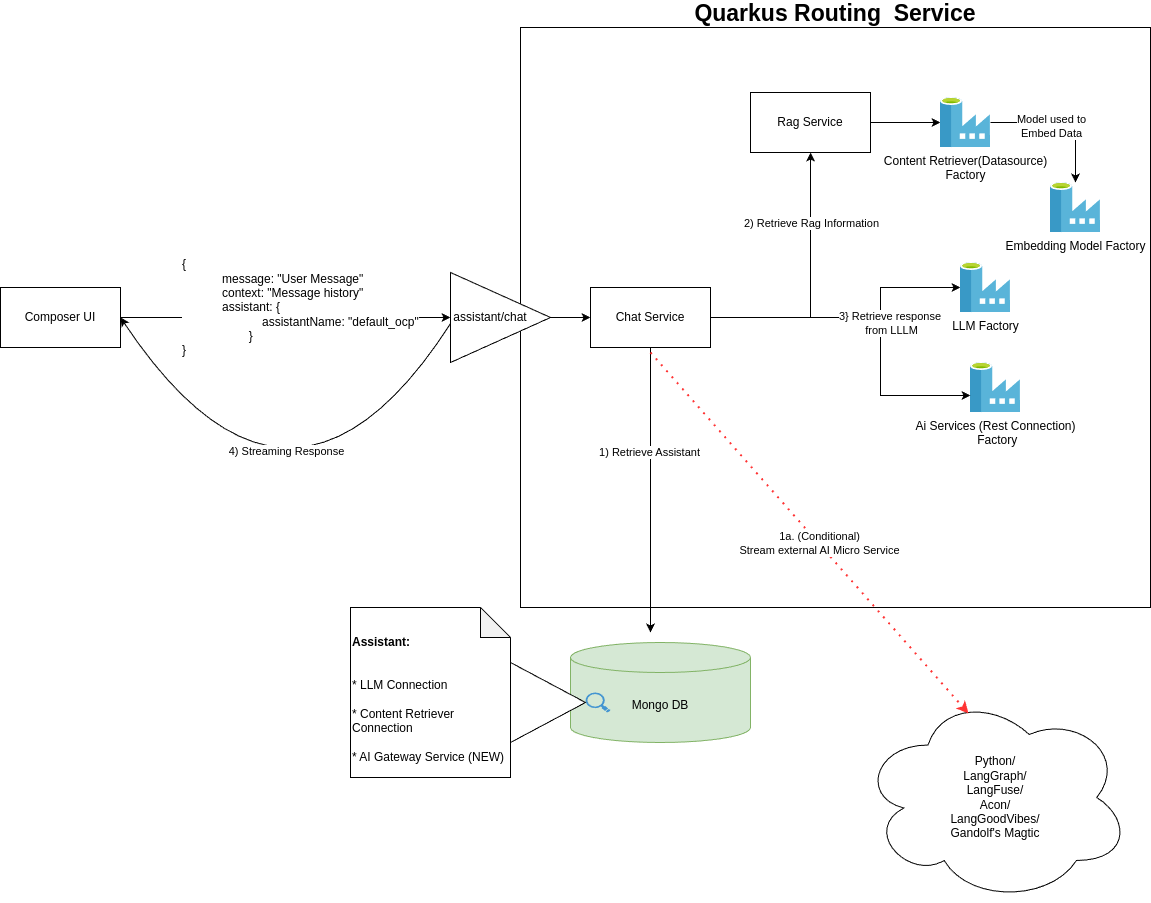

The diagram above was exported from draw.io. Its source (the exported page's mxGraphModel, read from the mxfile embedded in the PNG):
<mxGraphModel dx="2537" dy="925" grid="1" gridSize="10" guides="1" tooltips="1" connect="1" arrows="1" fold="1" page="1" pageScale="1" pageWidth="850" pageHeight="1100" math="0" shadow="0">
  <root>
    <mxCell id="0" />
    <mxCell id="1" parent="0" />
    <mxCell id="jFvGHZEioV6NG8oFJmkk-2" value="&lt;b&gt;&lt;font style=&quot;font-size: 23px;&quot;&gt;Quarkus Routing&amp;nbsp; Service&lt;/font&gt;&lt;/b&gt;&lt;div&gt;&lt;b&gt;&lt;font style=&quot;font-size: 23px;&quot;&gt;&lt;br&gt;&lt;/font&gt;&lt;/b&gt;&lt;/div&gt;&lt;div&gt;&lt;b&gt;&lt;font style=&quot;font-size: 23px;&quot;&gt;&lt;br&gt;&lt;/font&gt;&lt;/b&gt;&lt;/div&gt;&lt;div&gt;&lt;b&gt;&lt;font style=&quot;font-size: 23px;&quot;&gt;&lt;br&gt;&lt;/font&gt;&lt;/b&gt;&lt;/div&gt;&lt;div&gt;&lt;b&gt;&lt;font style=&quot;font-size: 23px;&quot;&gt;&lt;br&gt;&lt;/font&gt;&lt;/b&gt;&lt;/div&gt;&lt;div&gt;&lt;b&gt;&lt;font style=&quot;font-size: 23px;&quot;&gt;&lt;br&gt;&lt;/font&gt;&lt;/b&gt;&lt;/div&gt;&lt;div&gt;&lt;b&gt;&lt;font style=&quot;font-size: 23px;&quot;&gt;&lt;br&gt;&lt;/font&gt;&lt;/b&gt;&lt;/div&gt;&lt;div&gt;&lt;b&gt;&lt;font style=&quot;font-size: 23px;&quot;&gt;&lt;br&gt;&lt;/font&gt;&lt;/b&gt;&lt;/div&gt;&lt;div&gt;&lt;b&gt;&lt;font style=&quot;font-size: 23px;&quot;&gt;&lt;br&gt;&lt;/font&gt;&lt;/b&gt;&lt;/div&gt;&lt;div&gt;&lt;b&gt;&lt;font style=&quot;font-size: 23px;&quot;&gt;&lt;br&gt;&lt;/font&gt;&lt;/b&gt;&lt;/div&gt;&lt;div&gt;&lt;b&gt;&lt;font style=&quot;font-size: 23px;&quot;&gt;&lt;br&gt;&lt;/font&gt;&lt;/b&gt;&lt;/div&gt;&lt;div&gt;&lt;b&gt;&lt;font style=&quot;font-size: 23px;&quot;&gt;&lt;br&gt;&lt;/font&gt;&lt;/b&gt;&lt;/div&gt;&lt;div&gt;&lt;b&gt;&lt;font style=&quot;font-size: 23px;&quot;&gt;&lt;br&gt;&lt;/font&gt;&lt;/b&gt;&lt;/div&gt;&lt;div&gt;&lt;b&gt;&lt;font style=&quot;font-size: 23px;&quot;&gt;&lt;br&gt;&lt;/font&gt;&lt;/b&gt;&lt;/div&gt;&lt;div&gt;&lt;b&gt;&lt;font style=&quot;font-size: 23px;&quot;&gt;&lt;br&gt;&lt;/font&gt;&lt;/b&gt;&lt;/div&gt;&lt;div&gt;&lt;b&gt;&lt;font style=&quot;font-size: 23px;&quot;&gt;&lt;br&gt;&lt;/font&gt;&lt;/b&gt;&lt;/div&gt;&lt;div&gt;&lt;b&gt;&lt;font style=&quot;font-size: 23px;&quot;&gt;&lt;br&gt;&lt;/font&gt;&lt;/b&gt;&lt;/div&gt;&lt;div&gt;&lt;b&gt;&lt;font style=&quot;font-size: 23px;&quot;&gt;&lt;br&gt;&lt;/font&gt;&lt;/b&gt;&lt;/div&gt;&lt;div&gt;&lt;b&gt;&lt;font style=&quot;font-size: 23px;&quot;&gt;&lt;br&gt;&lt;/font&gt;&lt;/b&gt;&lt;/div&gt;&lt;div&gt;&lt;b&gt;&lt;font style=&quot;font-size: 23px;&quot;&gt;&lt;br&gt;&lt;/font&gt;&lt;/b&gt;&lt;/div&gt;&lt;div&gt;&lt;b&gt;&lt;font style=&quot;font-size: 23px;&quot;&gt;&lt;br&gt;&lt;/font&gt;&lt;/b&gt;&lt;/div&gt;&lt;div&gt;&lt;b&gt;&lt;font style=&quot;font-size: 23px;&quot;&gt;&lt;br&gt;&lt;/font&gt;&lt;/b&gt;&lt;/div&gt;&lt;div&gt;&lt;b&gt;&lt;font style=&quot;font-size: 23px;&quot;&gt;&lt;br&gt;&lt;/font&gt;&lt;/b&gt;&lt;/div&gt;" style="rounded=0;whiteSpace=wrap;html=1;" parent="1" vertex="1">
      <mxGeometry x="-90" y="115" width="630" height="580" as="geometry" />
    </mxCell>
    <mxCell id="jFvGHZEioV6NG8oFJmkk-4" value="assistant/chat&amp;nbsp; &amp;nbsp; &amp;nbsp;&amp;nbsp;" style="triangle;whiteSpace=wrap;html=1;" parent="1" vertex="1">
      <mxGeometry x="-160" y="360" width="100" height="90" as="geometry" />
    </mxCell>
    <mxCell id="jFvGHZEioV6NG8oFJmkk-8" value="Composer UI" style="rounded=0;whiteSpace=wrap;html=1;" parent="1" vertex="1">
      <mxGeometry x="-610" y="375" width="120" height="60" as="geometry" />
    </mxCell>
    <mxCell id="jFvGHZEioV6NG8oFJmkk-9" value="" style="endArrow=classic;html=1;rounded=0;exitX=1;exitY=0.5;exitDx=0;exitDy=0;entryX=0;entryY=0.5;entryDx=0;entryDy=0;" parent="1" source="jFvGHZEioV6NG8oFJmkk-8" target="jFvGHZEioV6NG8oFJmkk-4" edge="1">
      <mxGeometry width="50" height="50" relative="1" as="geometry">
        <mxPoint x="-560" y="620" as="sourcePoint" />
        <mxPoint x="-510" y="570" as="targetPoint" />
      </mxGeometry>
    </mxCell>
    <mxCell id="kJLhsB1ETem7xpRul2m_-9" style="edgeStyle=orthogonalEdgeStyle;rounded=0;orthogonalLoop=1;jettySize=auto;html=1;" edge="1" parent="1" source="jFvGHZEioV6NG8oFJmkk-12">
      <mxGeometry relative="1" as="geometry">
        <mxPoint x="40" y="720" as="targetPoint" />
      </mxGeometry>
    </mxCell>
    <mxCell id="kJLhsB1ETem7xpRul2m_-10" value="1) Retrieve Assistant" style="edgeLabel;html=1;align=center;verticalAlign=middle;resizable=0;points=[];" vertex="1" connectable="0" parent="kJLhsB1ETem7xpRul2m_-9">
      <mxGeometry x="-0.2645" y="-2" relative="1" as="geometry">
        <mxPoint as="offset" />
      </mxGeometry>
    </mxCell>
    <mxCell id="kJLhsB1ETem7xpRul2m_-16" style="edgeStyle=orthogonalEdgeStyle;rounded=0;orthogonalLoop=1;jettySize=auto;html=1;" edge="1" parent="1" source="jFvGHZEioV6NG8oFJmkk-12" target="jFvGHZEioV6NG8oFJmkk-15">
      <mxGeometry relative="1" as="geometry" />
    </mxCell>
    <mxCell id="kJLhsB1ETem7xpRul2m_-17" value="2) Retrieve Rag Information" style="edgeLabel;html=1;align=center;verticalAlign=middle;resizable=0;points=[];" vertex="1" connectable="0" parent="kJLhsB1ETem7xpRul2m_-16">
      <mxGeometry x="0.3358" y="-3" relative="1" as="geometry">
        <mxPoint x="-3" y="-18" as="offset" />
      </mxGeometry>
    </mxCell>
    <mxCell id="kJLhsB1ETem7xpRul2m_-24" style="edgeStyle=orthogonalEdgeStyle;rounded=0;orthogonalLoop=1;jettySize=auto;html=1;" edge="1" parent="1" source="jFvGHZEioV6NG8oFJmkk-12" target="jFvGHZEioV6NG8oFJmkk-27">
      <mxGeometry relative="1" as="geometry">
        <Array as="points">
          <mxPoint x="270" y="405" />
          <mxPoint x="270" y="375" />
        </Array>
      </mxGeometry>
    </mxCell>
    <mxCell id="jFvGHZEioV6NG8oFJmkk-12" value="Chat Service" style="rounded=0;whiteSpace=wrap;html=1;" parent="1" vertex="1">
      <mxGeometry x="-20" y="375" width="120" height="60" as="geometry" />
    </mxCell>
    <mxCell id="jFvGHZEioV6NG8oFJmkk-13" value="" style="endArrow=classic;html=1;rounded=0;exitX=1;exitY=0.5;exitDx=0;exitDy=0;entryX=0;entryY=0.5;entryDx=0;entryDy=0;" parent="1" source="jFvGHZEioV6NG8oFJmkk-4" target="jFvGHZEioV6NG8oFJmkk-12" edge="1">
      <mxGeometry width="50" height="50" relative="1" as="geometry">
        <mxPoint x="-40" y="510" as="sourcePoint" />
        <mxPoint x="10" y="460" as="targetPoint" />
      </mxGeometry>
    </mxCell>
    <mxCell id="kJLhsB1ETem7xpRul2m_-18" style="edgeStyle=orthogonalEdgeStyle;rounded=0;orthogonalLoop=1;jettySize=auto;html=1;" edge="1" parent="1" source="jFvGHZEioV6NG8oFJmkk-15" target="jFvGHZEioV6NG8oFJmkk-21">
      <mxGeometry relative="1" as="geometry" />
    </mxCell>
    <mxCell id="jFvGHZEioV6NG8oFJmkk-15" value="Rag Service" style="rounded=0;whiteSpace=wrap;html=1;" parent="1" vertex="1">
      <mxGeometry x="140" y="180" width="120" height="60" as="geometry" />
    </mxCell>
    <mxCell id="jFvGHZEioV6NG8oFJmkk-20" value="Embedding Model Factory" style="image;sketch=0;aspect=fixed;html=1;points=[];align=center;fontSize=12;image=img/lib/mscae/Data_Factory.svg;" parent="1" vertex="1">
      <mxGeometry x="440" y="270" width="50" height="50" as="geometry" />
    </mxCell>
    <mxCell id="kJLhsB1ETem7xpRul2m_-19" style="edgeStyle=orthogonalEdgeStyle;rounded=0;orthogonalLoop=1;jettySize=auto;html=1;" edge="1" parent="1" source="jFvGHZEioV6NG8oFJmkk-21" target="jFvGHZEioV6NG8oFJmkk-20">
      <mxGeometry relative="1" as="geometry" />
    </mxCell>
    <mxCell id="kJLhsB1ETem7xpRul2m_-20" value="Model used to&lt;br&gt;Embed Data" style="edgeLabel;html=1;align=center;verticalAlign=middle;resizable=0;points=[];" vertex="1" connectable="0" parent="kJLhsB1ETem7xpRul2m_-19">
      <mxGeometry x="-0.1724" y="-3" relative="1" as="geometry">
        <mxPoint as="offset" />
      </mxGeometry>
    </mxCell>
    <mxCell id="jFvGHZEioV6NG8oFJmkk-21" value="Content Retriever(Datasource)&lt;div&gt;Factory&lt;/div&gt;" style="image;sketch=0;aspect=fixed;html=1;points=[];align=center;fontSize=12;image=img/lib/mscae/Data_Factory.svg;" parent="1" vertex="1">
      <mxGeometry x="330" y="185" width="50" height="50" as="geometry" />
    </mxCell>
    <mxCell id="jFvGHZEioV6NG8oFJmkk-27" value="LLM Factory" style="image;sketch=0;aspect=fixed;html=1;points=[];align=center;fontSize=12;image=img/lib/mscae/Data_Factory.svg;" parent="1" vertex="1">
      <mxGeometry x="350" y="350" width="50" height="50" as="geometry" />
    </mxCell>
    <mxCell id="jFvGHZEioV6NG8oFJmkk-28" value="&lt;div&gt;Ai Services (Rest Connection)&lt;br&gt;&lt;/div&gt;&amp;nbsp;Factory" style="image;sketch=0;aspect=fixed;html=1;points=[];align=center;fontSize=12;image=img/lib/mscae/Data_Factory.svg;" parent="1" vertex="1">
      <mxGeometry x="360" y="450" width="50" height="50" as="geometry" />
    </mxCell>
    <mxCell id="IuG_cZ-R6lo1ZvCGmhPP-2" value="&lt;div style=&quot;&quot;&gt;{&lt;/div&gt;&lt;blockquote style=&quot;margin: 0 0 0 40px; border: none; padding: 0px;&quot;&gt;&lt;span style=&quot;&quot;&gt;message: &quot;User Message&quot;&lt;br&gt;&lt;/span&gt;&lt;span style=&quot;&quot;&gt;context: &quot;Message history&quot;&lt;br&gt;&lt;/span&gt;&lt;span style=&quot;&quot;&gt;assistant: {&lt;br&gt;&lt;/span&gt;&lt;span style=&quot;white-space: pre;&quot;&gt;&amp;nbsp;&amp;nbsp;&amp;nbsp;&amp;nbsp;&lt;/span&gt;&lt;span style=&quot;white-space: pre;&quot;&gt;&amp;nbsp;&amp;nbsp;&amp;nbsp;&amp;nbsp;&lt;/span&gt;&lt;span style=&quot;white-space: pre;&quot;&gt;&amp;nbsp;&amp;nbsp;&amp;nbsp;&amp;nbsp;&lt;/span&gt;&lt;span style=&quot;&quot;&gt;assistantName: &quot;default_ocp&quot;&lt;/span&gt;&lt;div style=&quot;forced-color-adjust: none; color: rgb(0, 0, 0); font-family: Helvetica; font-style: normal; font-variant-ligatures: normal; font-variant-caps: normal; font-weight: 400; letter-spacing: normal; orphans: 2; text-indent: 0px; text-transform: none; widows: 2; word-spacing: 0px; -webkit-text-stroke-width: 0px; white-space: normal; text-decoration-thickness: initial; text-decoration-style: initial; text-decoration-color: initial; font-size: 12px;&quot;&gt;&lt;span style=&quot;white-space: pre;&quot;&gt;&#09;&lt;/span&gt;}&lt;/div&gt;&lt;/blockquote&gt;&lt;div style=&quot;forced-color-adjust: none; color: rgb(0, 0, 0); font-family: Helvetica; font-style: normal; font-variant-ligatures: normal; font-variant-caps: normal; font-weight: 400; letter-spacing: normal; orphans: 2; text-indent: 0px; text-transform: none; widows: 2; word-spacing: 0px; -webkit-text-stroke-width: 0px; white-space: normal; text-decoration-thickness: initial; text-decoration-style: initial; text-decoration-color: initial; font-size: 12px;&quot;&gt;}&lt;/div&gt;" style="text;html=1;align=left;verticalAlign=middle;whiteSpace=wrap;rounded=0;labelBackgroundColor=default;" parent="1" vertex="1">
      <mxGeometry x="-430" y="380" width="320" height="30" as="geometry" />
    </mxCell>
    <mxCell id="kJLhsB1ETem7xpRul2m_-1" value="Mongo DB" style="shape=cylinder3;whiteSpace=wrap;html=1;boundedLbl=1;backgroundOutline=1;size=15;fillColor=#d5e8d4;strokeColor=#82b366;" vertex="1" parent="1">
      <mxGeometry x="-40" y="730" width="180" height="100" as="geometry" />
    </mxCell>
    <mxCell id="kJLhsB1ETem7xpRul2m_-2" value="" style="endArrow=classic;html=1;rounded=0;entryX=1;entryY=0.5;entryDx=0;entryDy=0;exitX=0.844;exitY=1.033;exitDx=0;exitDy=0;exitPerimeter=0;curved=1;" edge="1" parent="1" source="IuG_cZ-R6lo1ZvCGmhPP-2" target="jFvGHZEioV6NG8oFJmkk-8">
      <mxGeometry width="50" height="50" relative="1" as="geometry">
        <mxPoint x="-170" y="400" as="sourcePoint" />
        <mxPoint x="-220" y="530" as="targetPoint" />
        <Array as="points">
          <mxPoint x="-320" y="660" />
        </Array>
      </mxGeometry>
    </mxCell>
    <mxCell id="kJLhsB1ETem7xpRul2m_-3" value="4) Streaming Response" style="edgeLabel;html=1;align=center;verticalAlign=middle;resizable=0;points=[];" vertex="1" connectable="0" parent="kJLhsB1ETem7xpRul2m_-2">
      <mxGeometry x="0.327" y="-64" relative="1" as="geometry">
        <mxPoint as="offset" />
      </mxGeometry>
    </mxCell>
    <mxCell id="kJLhsB1ETem7xpRul2m_-4" value="&lt;div&gt;&lt;br&gt;&lt;/div&gt;&lt;div&gt;&lt;b&gt;Assistant:&lt;/b&gt;&lt;/div&gt;&lt;div&gt;&lt;br&gt;&lt;/div&gt;&lt;div&gt;&lt;b&gt;&lt;br&gt;&lt;/b&gt;&lt;/div&gt;&lt;div style=&quot;&quot;&gt;* LLM Connection&lt;/div&gt;&lt;div style=&quot;&quot;&gt;&lt;br&gt;* Content Retriever Connection&lt;/div&gt;&lt;div style=&quot;&quot;&gt;&lt;br&gt;&lt;/div&gt;&lt;div style=&quot;&quot;&gt;* AI Gateway Service (NEW)&lt;/div&gt;" style="shape=note;whiteSpace=wrap;html=1;backgroundOutline=1;darkOpacity=0.05;align=left;" vertex="1" parent="1">
      <mxGeometry x="-260" y="695" width="160" height="170" as="geometry" />
    </mxCell>
    <mxCell id="kJLhsB1ETem7xpRul2m_-6" value="" style="shadow=0;dashed=0;html=1;strokeColor=none;fillColor=#4495D1;labelPosition=center;verticalLabelPosition=bottom;verticalAlign=top;align=center;outlineConnect=0;shape=mxgraph.veeam.magnifying_glass;pointerEvents=1;" vertex="1" parent="1">
      <mxGeometry x="-25" y="780" width="25" height="20" as="geometry" />
    </mxCell>
    <mxCell id="kJLhsB1ETem7xpRul2m_-7" value="" style="triangle;whiteSpace=wrap;html=1;" vertex="1" parent="1">
      <mxGeometry x="-100" y="750" width="75" height="80" as="geometry" />
    </mxCell>
    <mxCell id="kJLhsB1ETem7xpRul2m_-11" value="Python/&lt;br&gt;LangGraph/&lt;br&gt;LangFuse/&lt;div&gt;Acon/&lt;br&gt;LangGoodVibes/&lt;/div&gt;&lt;div&gt;Gandolf's Magtic&lt;/div&gt;" style="ellipse;shape=cloud;whiteSpace=wrap;html=1;" vertex="1" parent="1">
      <mxGeometry x="250" y="780" width="270" height="210" as="geometry" />
    </mxCell>
    <mxCell id="kJLhsB1ETem7xpRul2m_-12" value="" style="endArrow=classic;dashed=1;html=1;dashPattern=1 3;strokeWidth=2;rounded=0;entryX=0.4;entryY=0.1;entryDx=0;entryDy=0;entryPerimeter=0;endFill=1;fillColor=#e1d5e7;strokeColor=#FF3333;" edge="1" parent="1" target="kJLhsB1ETem7xpRul2m_-11">
      <mxGeometry width="50" height="50" relative="1" as="geometry">
        <mxPoint x="40" y="440" as="sourcePoint" />
        <mxPoint x="-120" y="530" as="targetPoint" />
      </mxGeometry>
    </mxCell>
    <mxCell id="kJLhsB1ETem7xpRul2m_-13" value="1a. (Conditional)&lt;br&gt;Stream external AI Micro Service" style="edgeLabel;html=1;align=center;verticalAlign=middle;resizable=0;points=[];" vertex="1" connectable="0" parent="kJLhsB1ETem7xpRul2m_-12">
      <mxGeometry x="0.0571" y="1" relative="1" as="geometry">
        <mxPoint as="offset" />
      </mxGeometry>
    </mxCell>
    <mxCell id="kJLhsB1ETem7xpRul2m_-26" style="edgeStyle=orthogonalEdgeStyle;rounded=0;orthogonalLoop=1;jettySize=auto;html=1;entryX=0;entryY=0.66;entryDx=0;entryDy=0;entryPerimeter=0;" edge="1" parent="1" source="jFvGHZEioV6NG8oFJmkk-12" target="jFvGHZEioV6NG8oFJmkk-28">
      <mxGeometry relative="1" as="geometry">
        <Array as="points">
          <mxPoint x="270" y="405" />
          <mxPoint x="270" y="483" />
        </Array>
      </mxGeometry>
    </mxCell>
    <mxCell id="kJLhsB1ETem7xpRul2m_-27" value="3} Retrieve response&amp;nbsp;&lt;div&gt;from LLLM&lt;/div&gt;" style="edgeLabel;html=1;align=center;verticalAlign=middle;resizable=0;points=[];" vertex="1" connectable="0" parent="kJLhsB1ETem7xpRul2m_-26">
      <mxGeometry x="-0.1953" relative="1" as="geometry">
        <mxPoint x="44" y="5" as="offset" />
      </mxGeometry>
    </mxCell>
  </root>
</mxGraphModel>